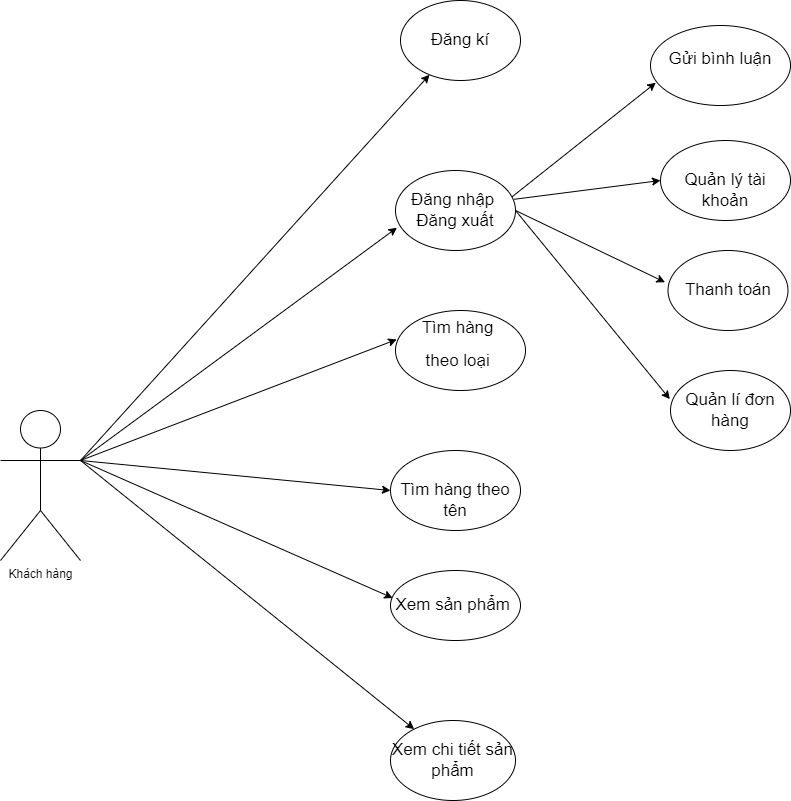

The diagram above was exported from draw.io. Its source (the exported page's mxGraphModel, read from the mxfile embedded in the PNG):
<mxGraphModel dx="2863" dy="-606" grid="1" gridSize="10" guides="1" tooltips="1" connect="1" arrows="1" fold="1" page="1" pageScale="1" pageWidth="827" pageHeight="1169" math="0" shadow="0">
  <root>
    <mxCell id="0" />
    <mxCell id="1" parent="0" />
    <mxCell id="hudse0bUUnCerEd01yN--1" value="&lt;p style=&quot;margin-top:0in&quot;&gt;&lt;font style=&quot;font-size: 17px;&quot;&gt;Tìm hàng&amp;nbsp;&lt;/font&gt;&lt;/p&gt;&lt;p style=&quot;margin-top:0in&quot;&gt;&lt;font style=&quot;font-size: 17px;&quot;&gt;&lt;span style=&quot;background-color: initial;&quot;&gt;theo loại&amp;nbsp;&lt;/span&gt;&lt;/font&gt;&lt;/p&gt;" style="ellipse;whiteSpace=wrap;html=1;align=center;" vertex="1" parent="1">
      <mxGeometry x="-605" y="2620" width="130" height="80" as="geometry" />
    </mxCell>
    <mxCell id="hudse0bUUnCerEd01yN--2" value="&lt;p style=&quot;margin-top: 0in;&quot;&gt;&lt;span style=&quot;font-size: 17px;&quot;&gt;&lt;br&gt;&lt;/span&gt;&lt;/p&gt;&lt;p style=&quot;margin-top: 0in;&quot;&gt;&lt;span style=&quot;font-size: 17px;&quot;&gt;Quản lý tài khoản&lt;/span&gt;&lt;/p&gt;" style="ellipse;whiteSpace=wrap;html=1;align=center;" vertex="1" parent="1">
      <mxGeometry x="-340" y="2450" width="130" height="80" as="geometry" />
    </mxCell>
    <mxCell id="hudse0bUUnCerEd01yN--3" value="&lt;p style=&quot;margin-top:0in&quot;&gt;&lt;span style=&quot;font-size: 17px;&quot;&gt;Gửi bình luận&lt;/span&gt;&lt;/p&gt;" style="ellipse;whiteSpace=wrap;html=1;align=center;" vertex="1" parent="1">
      <mxGeometry x="-350" y="2335" width="140" height="80" as="geometry" />
    </mxCell>
    <mxCell id="hudse0bUUnCerEd01yN--4" value="&lt;p style=&quot;margin-top:0in&quot;&gt;&lt;span style=&quot;font-size: 17px;&quot;&gt;&lt;br&gt;&lt;/span&gt;&lt;/p&gt;&lt;p style=&quot;margin-top:0in&quot;&gt;&lt;span style=&quot;font-size: 17px;&quot;&gt;Tìm hàng theo tên&lt;/span&gt;&lt;/p&gt;" style="ellipse;whiteSpace=wrap;html=1;align=center;" vertex="1" parent="1">
      <mxGeometry x="-610" y="2760" width="130" height="80" as="geometry" />
    </mxCell>
    <mxCell id="hudse0bUUnCerEd01yN--5" value="" style="endArrow=classic;html=1;rounded=0;fontSize=17;entryX=0;entryY=0.5;entryDx=0;entryDy=0;exitX=0.988;exitY=0.36;exitDx=0;exitDy=0;exitPerimeter=0;" edge="1" parent="1" source="hudse0bUUnCerEd01yN--6" target="hudse0bUUnCerEd01yN--2">
      <mxGeometry width="50" height="50" relative="1" as="geometry">
        <mxPoint x="20" y="2590" as="sourcePoint" />
        <mxPoint x="160" y="2650" as="targetPoint" />
      </mxGeometry>
    </mxCell>
    <mxCell id="hudse0bUUnCerEd01yN--6" value="&lt;font style=&quot;font-size: 17px;&quot;&gt;Đăng nhập&amp;nbsp;&lt;br&gt;Đăng xuất&lt;/font&gt;" style="ellipse;whiteSpace=wrap;html=1;" vertex="1" parent="1">
      <mxGeometry x="-605" y="2480" width="120" height="80" as="geometry" />
    </mxCell>
    <mxCell id="hudse0bUUnCerEd01yN--7" value="" style="endArrow=classic;html=1;rounded=0;entryX=0.038;entryY=0.715;entryDx=0;entryDy=0;entryPerimeter=0;exitX=0.972;exitY=0.328;exitDx=0;exitDy=0;exitPerimeter=0;" edge="1" parent="1" source="hudse0bUUnCerEd01yN--6" target="hudse0bUUnCerEd01yN--3">
      <mxGeometry width="50" height="50" relative="1" as="geometry">
        <mxPoint x="-520" y="2540" as="sourcePoint" />
        <mxPoint x="-470" y="2490" as="targetPoint" />
      </mxGeometry>
    </mxCell>
    <mxCell id="hudse0bUUnCerEd01yN--8" value="&lt;font style=&quot;font-size: 17px;&quot;&gt;Thanh toán&lt;/font&gt;" style="ellipse;whiteSpace=wrap;html=1;" vertex="1" parent="1">
      <mxGeometry x="-332.5" y="2560" width="120" height="80" as="geometry" />
    </mxCell>
    <mxCell id="hudse0bUUnCerEd01yN--9" value="" style="endArrow=classic;html=1;rounded=0;fontSize=17;entryX=-0.025;entryY=0.397;entryDx=0;entryDy=0;exitX=1;exitY=0.5;exitDx=0;exitDy=0;entryPerimeter=0;" edge="1" parent="1" source="hudse0bUUnCerEd01yN--6" target="hudse0bUUnCerEd01yN--8">
      <mxGeometry width="50" height="50" relative="1" as="geometry">
        <mxPoint x="-501.44000000000005" y="2548.8" as="sourcePoint" />
        <mxPoint x="-350" y="2530" as="targetPoint" />
      </mxGeometry>
    </mxCell>
    <mxCell id="hudse0bUUnCerEd01yN--10" value="Khách hàng" style="shape=umlActor;verticalLabelPosition=bottom;verticalAlign=top;html=1;outlineConnect=0;" vertex="1" parent="1">
      <mxGeometry x="-1000" y="2720" width="80" height="150" as="geometry" />
    </mxCell>
    <mxCell id="hudse0bUUnCerEd01yN--11" value="" style="endArrow=classic;html=1;rounded=0;exitX=1;exitY=0.3333333333333333;exitDx=0;exitDy=0;exitPerimeter=0;entryX=0;entryY=0.5;entryDx=0;entryDy=0;" edge="1" parent="1" source="hudse0bUUnCerEd01yN--10" target="hudse0bUUnCerEd01yN--4">
      <mxGeometry width="50" height="50" relative="1" as="geometry">
        <mxPoint x="-620" y="2260" as="sourcePoint" />
        <mxPoint x="-600" y="2740" as="targetPoint" />
      </mxGeometry>
    </mxCell>
    <mxCell id="hudse0bUUnCerEd01yN--12" value="" style="endArrow=classic;html=1;rounded=0;exitX=1;exitY=0.3333333333333333;exitDx=0;exitDy=0;exitPerimeter=0;entryX=0.009;entryY=0.362;entryDx=0;entryDy=0;entryPerimeter=0;" edge="1" parent="1" source="hudse0bUUnCerEd01yN--10" target="hudse0bUUnCerEd01yN--1">
      <mxGeometry width="50" height="50" relative="1" as="geometry">
        <mxPoint x="-500" y="2910" as="sourcePoint" />
        <mxPoint x="-450" y="2860" as="targetPoint" />
      </mxGeometry>
    </mxCell>
    <mxCell id="hudse0bUUnCerEd01yN--13" value="" style="endArrow=classic;html=1;rounded=0;exitX=1;exitY=0.3333333333333333;exitDx=0;exitDy=0;exitPerimeter=0;" edge="1" parent="1" source="hudse0bUUnCerEd01yN--10" target="hudse0bUUnCerEd01yN--14">
      <mxGeometry width="50" height="50" relative="1" as="geometry">
        <mxPoint x="-590" y="3140" as="sourcePoint" />
        <mxPoint x="-450" y="3130" as="targetPoint" />
      </mxGeometry>
    </mxCell>
    <mxCell id="hudse0bUUnCerEd01yN--14" value="&lt;font style=&quot;font-size: 17px;&quot;&gt;Đăng kí&lt;/font&gt;" style="ellipse;whiteSpace=wrap;html=1;" vertex="1" parent="1">
      <mxGeometry x="-600" y="2310" width="120" height="80" as="geometry" />
    </mxCell>
    <mxCell id="hudse0bUUnCerEd01yN--15" value="&lt;font style=&quot;font-size: 17px;&quot;&gt;Quản lí đơn hàng&lt;/font&gt;" style="ellipse;whiteSpace=wrap;html=1;" vertex="1" parent="1">
      <mxGeometry x="-330" y="2680" width="120" height="80" as="geometry" />
    </mxCell>
    <mxCell id="hudse0bUUnCerEd01yN--16" value="" style="endArrow=classic;html=1;rounded=0;entryX=-0.005;entryY=0.358;entryDx=0;entryDy=0;entryPerimeter=0;exitX=1;exitY=0.5;exitDx=0;exitDy=0;" edge="1" parent="1" source="hudse0bUUnCerEd01yN--6" target="hudse0bUUnCerEd01yN--15">
      <mxGeometry width="50" height="50" relative="1" as="geometry">
        <mxPoint x="-460" y="2760" as="sourcePoint" />
        <mxPoint x="-410" y="2710" as="targetPoint" />
      </mxGeometry>
    </mxCell>
    <mxCell id="hudse0bUUnCerEd01yN--17" value="" style="endArrow=classic;html=1;rounded=0;fontSize=17;entryX=0.012;entryY=0.715;entryDx=0;entryDy=0;entryPerimeter=0;exitX=1;exitY=0.3333333333333333;exitDx=0;exitDy=0;exitPerimeter=0;" edge="1" parent="1" source="hudse0bUUnCerEd01yN--10" target="hudse0bUUnCerEd01yN--6">
      <mxGeometry width="50" height="50" relative="1" as="geometry">
        <mxPoint x="-920" y="2350" as="sourcePoint" />
        <mxPoint x="-400" y="2380" as="targetPoint" />
      </mxGeometry>
    </mxCell>
    <mxCell id="hudse0bUUnCerEd01yN--18" value="&lt;font style=&quot;font-size: 17px;&quot;&gt;Xem sản phẩm&amp;nbsp;&lt;/font&gt;" style="ellipse;whiteSpace=wrap;html=1;" vertex="1" parent="1">
      <mxGeometry x="-610" y="2880" width="130" height="70" as="geometry" />
    </mxCell>
    <mxCell id="hudse0bUUnCerEd01yN--19" value="" style="endArrow=classic;html=1;rounded=0;fontSize=17;entryX=0.017;entryY=0.393;entryDx=0;entryDy=0;entryPerimeter=0;exitX=1;exitY=0.3333333333333333;exitDx=0;exitDy=0;exitPerimeter=0;" edge="1" parent="1" source="hudse0bUUnCerEd01yN--10" target="hudse0bUUnCerEd01yN--18">
      <mxGeometry width="50" height="50" relative="1" as="geometry">
        <mxPoint x="-470" y="2890" as="sourcePoint" />
        <mxPoint x="-660" y="2780" as="targetPoint" />
      </mxGeometry>
    </mxCell>
    <mxCell id="hudse0bUUnCerEd01yN--20" value="" style="endArrow=classic;html=1;rounded=0;fontSize=17;" edge="1" parent="1" target="hudse0bUUnCerEd01yN--21">
      <mxGeometry width="50" height="50" relative="1" as="geometry">
        <mxPoint x="-920" y="2770" as="sourcePoint" />
        <mxPoint x="-660" y="2770" as="targetPoint" />
      </mxGeometry>
    </mxCell>
    <mxCell id="hudse0bUUnCerEd01yN--21" value="Xem chi tiết sản phẩm" style="ellipse;whiteSpace=wrap;html=1;fontSize=17;" vertex="1" parent="1">
      <mxGeometry x="-610" y="3030" width="125" height="80" as="geometry" />
    </mxCell>
  </root>
</mxGraphModel>